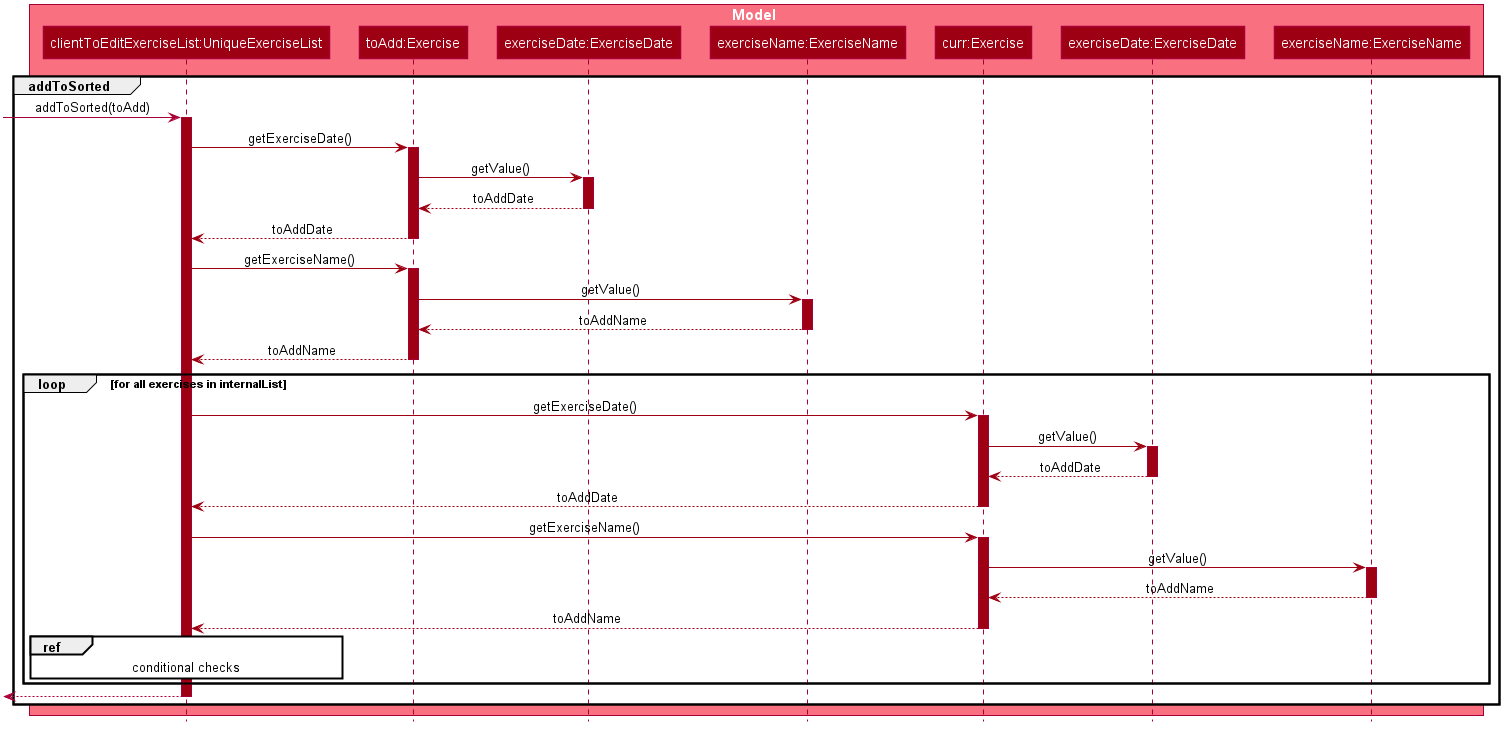

The diagram above was rendered by PlantUML. Its source (embedded in the PNG):
@startuml AddExerciseCommandSequenceDiagramPart2








skinparam BackgroundColor #FFFFFFF

skinparam Shadowing false

skinparam Class {
    FontColor #FFFFFF
    BorderThickness 1
    BorderColor #FFFFFF
    StereotypeFontColor #FFFFFF
    FontName Arial
}

skinparam Actor {
    BorderColor #000000
    Color #000000
    FontName Arial
}

skinparam Sequence {
    MessageAlign center
    BoxFontSize 15
    BoxPadding 0
    BoxFontColor #FFFFFF
    FontName Arial
}

skinparam Participant {
    FontColor #FFFFFFF
    Padding 20
}

skinparam MinClassWidth 50
skinparam ParticipantPadding 10
skinparam Shadowing false
skinparam DefaultTextAlignment center
skinparam packageStyle Rectangle

hide footbox
hide members
hide circle

box Model #F97181
    Participant "clientToEditExerciseList:UniqueExerciseList" as exerciseList #9D0012
    Participant "toAdd:Exercise" as toAddExercise #9D0012
    Participant "exerciseDate:ExerciseDate" as toAddExerciseDate #9D0012
    Participant "exerciseName:ExerciseName" as toAddExerciseName #9D0012
    Participant "curr:Exercise" as currExercise #9D0012
    Participant "exerciseDate:ExerciseDate" as currExerciseDate #9D0012
    Participant "exerciseName:ExerciseName" as currExerciseName #9D0012
end box

group addToSorted
    [-> exerciseList: addToSorted(toAdd)
    activate exerciseList #9D0012

        exerciseList -[#9D0012]> toAddExercise : getExerciseDate()
        activate toAddExercise #9D0012

        toAddExercise -[#9D0012]> toAddExerciseDate : getValue()
        activate toAddExerciseDate #9D0012

        toAddExerciseDate --[#9D0012]> toAddExercise : toAddDate
        deactivate toAddExerciseDate

        toAddExercise --[#9D0012]> exerciseList : toAddDate
        deactivate toAddExercise

        exerciseList -[#9D0012]> toAddExercise : getExerciseName()
        activate toAddExercise #9D0012

        toAddExercise -[#9D0012]> toAddExerciseName : getValue()
        activate toAddExerciseName #9D0012

        toAddExerciseName --[#9D0012]> toAddExercise : toAddName
        deactivate toAddExerciseName

        toAddExercise --[#9D0012]> exerciseList : toAddName
        deactivate toAddExercise

    loop for all exercises in internalList

        exerciseList -[#9D0012]> currExercise : getExerciseDate()
        activate currExercise #9D0012

        currExercise -[#9D0012]> currExerciseDate : getValue()
        activate currExerciseDate #9D0012

        currExerciseDate --[#9D0012]> currExercise : toAddDate
        deactivate currExerciseDate

        currExercise --[#9D0012]> exerciseList : toAddDate
        deactivate currExercise

        exerciseList -[#9D0012]> currExercise : getExerciseName()
        activate currExercise #9D0012

        currExercise -[#9D0012]> currExerciseName : getValue()
        activate currExerciseName #9D0012

        currExerciseName --[#9D0012]> currExercise : toAddName
        deactivate currExerciseName

        currExercise --[#9D0012]> exerciseList : toAddName
        deactivate currExercise

        ref over exerciseList
            conditional checks
        end ref

    end

    [<-- exerciseList:
    deactivate exerciseList

end
@enduml